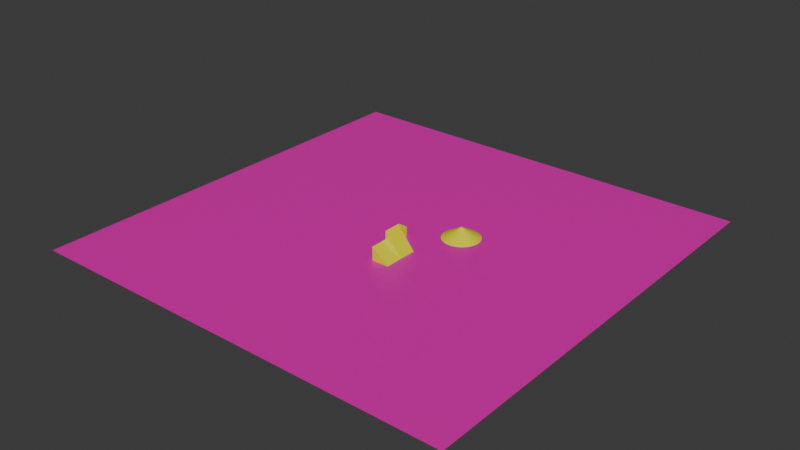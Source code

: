# Source: test1.blend  (saved by Blender 4.2.66; exported with 4.5.12 LTS)
import bpy
from mathutils import Matrix  # noqa: F401  (used for matrix-valued properties, if any)

bpy.ops.wm.read_factory_settings(use_empty=True)
scene = bpy.context.scene
scene.name = 'Scene'

# ---- collections
col_collection = bpy.data.collections.new('Collection'); scene.collection.children.link(col_collection)

# ---- materials (node trees are filled in below, after node groups)
mat_material = bpy.data.materials.new('Material')
mat_material.diffuse_color = (0.8006, 0.0, 0.7098, 1.0)
mat_default = bpy.data.materials.new('Default')
mat_default.alpha_threshold = 0.0
mat_default.diffuse_color = (0.801, 0.7819, 0.0, 1.0)
mat_default.roughness = 0.5
mat_default.line_color = (0.0, 0.0, 0.0, 1.0)
mat_default_001 = bpy.data.materials.new('Default.001')
mat_default_001.alpha_threshold = 0.0
mat_default_001.diffuse_color = (0.801, 0.7819, 0.0, 1.0)
mat_default_001.roughness = 0.5
mat_default_001.line_color = (0.0, 0.0, 0.0, 1.0)

# ---- material node trees
mat_material.use_nodes = True; mat_material.node_tree.nodes.clear()
_N = mat_material.node_tree.nodes; _L = mat_material.node_tree.links
n0 = _N.new('ShaderNodeBsdfPrincipled'); n0.name = 'Principled BSDF'; n0.location = (10, 300)
n0.inputs[0].default_value = (0.8004, 0.0, 0.4449, 1.0)
n1 = _N.new('ShaderNodeOutputMaterial'); n1.name = 'Material Output'; n1.location = (300, 300)
_L.new(n0.outputs[0], n1.inputs[0])
n1.is_active_output = True
mat_default.use_nodes = True; mat_default.node_tree.nodes.clear()
_N = mat_default.node_tree.nodes; _L = mat_default.node_tree.links
n0 = _N.new('ShaderNodeOutputMaterial'); n0.name = 'Material Output'; n0.location = (300, 300)
n1 = _N.new('ShaderNodeBsdfPrincipled'); n1.name = 'Principled BSDF'; n1.location = (10, 300)
n1.inputs[0].default_value = (0.8007, 0.7915, 0.0, 1.0)
n1.inputs[3].default_value = 1.45
_L.new(n1.outputs[0], n0.inputs[0])
n0.is_active_output = True
mat_default_001.use_nodes = True; mat_default_001.node_tree.nodes.clear()
_N = mat_default_001.node_tree.nodes; _L = mat_default_001.node_tree.links
n0 = _N.new('ShaderNodeOutputMaterial'); n0.name = 'Material Output'; n0.location = (300, 300)
n1 = _N.new('ShaderNodeBsdfPrincipled'); n1.name = 'Principled BSDF'; n1.location = (10, 300)
n1.inputs[0].default_value = (0.8007, 0.7915, 0.0, 1.0)
n1.inputs[3].default_value = 1.45
_L.new(n1.outputs[0], n0.inputs[0])
n0.is_active_output = True

# ---- world
world_world = bpy.data.worlds.new('World'); scene.world = world_world
world_world.use_nodes = True; world_world.node_tree.nodes.clear()
_N = world_world.node_tree.nodes; _L = world_world.node_tree.links
n0 = _N.new('ShaderNodeOutputWorld'); n0.name = 'World Output'; n0.location = (300, 300)
n1 = _N.new('ShaderNodeBackground'); n1.name = 'Background'; n1.location = (10, 300)
n1.inputs[0].default_value = (0.05088, 0.05088, 0.05088, 1.0)
_L.new(n1.outputs[0], n0.inputs[0])
n0.is_active_output = True
world_world.color = (0.05088, 0.05088, 0.05088)
world_world.sun_shadow_jitter_overblur = 0.0

# ---- meshes
me_plane = bpy.data.meshes.new('Plane')
me_plane.from_pydata([(-50.0, -50.0, 0.0), (50.0, -50.0, 0.0), (-50.0, 50.0, 0.0), (50.0, 50.0, 0.0)], [], [(0, 1, 3, 2)])
_uv = me_plane.uv_layers.new(name='UVMap')
_uv.uv.foreach_set('vector', [0.0, 0.0, 1.0, 0.0, 1.0, 1.0, 0.0, 1.0])
me_plane.materials.append(mat_material)
me_plane.update()
me_cube_002 = bpy.data.meshes.new('Cube.002')
me_cube_002.from_pydata([(-1.0, -1.0, -1.0), (-1.0, -1.0, 1.0), (-1.0, 1.0, -1.0), (-1.0, 1.0, 1.0), (1.0, -1.0, -1.0), (1.0, -1.0, 1.0), (1.0, 1.0, -1.0), (1.0, 1.0, 1.0)], [], [(0, 1, 3, 2), (2, 3, 7, 6), (6, 7, 5, 4), (4, 5, 1, 0), (2, 6, 4, 0), (7, 3, 1, 5)])
_uv = me_cube_002.uv_layers.new(name='UVMap')
_uv.uv.foreach_set('vector', [0.375, 0.0, 0.625, 0.0, 0.625, 0.25, 0.375, 0.25, 0.375, 0.25, 0.625, 0.25, 0.625, 0.5, 0.375, 0.5, 0.375, 0.5, 0.625, 0.5, 0.625, 0.75, 0.375, 0.75, 0.375, 0.75, 0.625, 0.75, 0.625, 1.0, 0.375, 1.0, 0.125, 0.5, 0.375, 0.5, 0.375, 0.75, 0.125, 0.75, 0.625, 0.5, 0.875, 0.5, 0.875, 0.75, 0.625, 0.75])
me_cube_002.materials.append(mat_default)
me_cube_002.update()
me_cone = bpy.data.meshes.new('Cone')
me_cone.from_pydata([(0.0, 4.23, -1.25), (0.5302, 4.197, -1.25), (1.052, 4.097, -1.25), (1.557, 3.933, -1.25), (2.038, 3.707, -1.25), (2.486, 3.422, -1.25), (2.896, 3.084, -1.25), (3.259, 2.696, -1.25), (3.572, 2.267, -1.25), (3.827, 1.801, -1.25), (4.023, 1.307, -1.25), (4.155, 0.7926, -1.25), (4.222, 0.2656, -1.25), (4.222, -0.2656, -1.25), (4.155, -0.7926, -1.25), (4.023, -1.307, -1.25), (3.827, -1.801, -1.25), (3.572, -2.267, -1.25), (3.259, -2.696, -1.25), (2.896, -3.084, -1.25), (2.486, -3.422, -1.25), (2.038, -3.707, -1.25), (1.557, -3.933, -1.25), (1.052, -4.097, -1.25), (0.5302, -4.197, -1.25), (0.0, -4.23, -1.25), (-0.5302, -4.197, -1.25), (-1.052, -4.097, -1.25), (-1.557, -3.933, -1.25), (-2.038, -3.707, -1.25), (-2.486, -3.422, -1.25), (-2.896, -3.084, -1.25), (-3.259, -2.696, -1.25), (-3.572, -2.267, -1.25), (-3.827, -1.801, -1.25), (-4.023, -1.307, -1.25), (-4.155, -0.7926, -1.25), (-4.222, -0.2656, -1.25), (-4.222, 0.2656, -1.25), (-4.155, 0.7926, -1.25), (-4.023, 1.307, -1.25), (-3.827, 1.801, -1.25), (-3.572, 2.267, -1.25), (-3.259, 2.696, -1.25), (-2.896, 3.084, -1.25), (-2.486, 3.422, -1.25), (-2.038, 3.707, -1.25), (-1.557, 3.933, -1.25), (-1.052, 4.097, -1.25), (-0.5302, 4.197, -1.25), (0.0, 0.0, 1.25)], [], [(0, 50, 1), (1, 50, 2), (2, 50, 3), (3, 50, 4), (4, 50, 5), (5, 50, 6), (6, 50, 7), (7, 50, 8), (8, 50, 9), (9, 50, 10), (10, 50, 11), (11, 50, 12), (12, 50, 13), (13, 50, 14), (14, 50, 15), (15, 50, 16), (16, 50, 17), (17, 50, 18), (18, 50, 19), (19, 50, 20), (20, 50, 21), (21, 50, 22), (22, 50, 23), (23, 50, 24), (24, 50, 25), (25, 50, 26), (26, 50, 27), (27, 50, 28), (28, 50, 29), (29, 50, 30), (30, 50, 31), (31, 50, 32), (32, 50, 33), (33, 50, 34), (34, 50, 35), (35, 50, 36), (36, 50, 37), (37, 50, 38), (38, 50, 39), (39, 50, 40), (40, 50, 41), (41, 50, 42), (42, 50, 43), (43, 50, 44), (44, 50, 45), (45, 50, 46), (46, 50, 47), (47, 50, 48), (0, 1, 2, 3, 4, 5, 6, 7, 8, 9, 10, 11, 12, 13, 14, 15, 16, 17, 18, 19, 20, 21, 22, 23, 24, 25, 26, 27, 28, 29, 30, 31, 32, 33, 34, 35, 36, 37, 38, 39, 40, 41, 42, 43, 44, 45, 46, 47, 48, 49), (48, 50, 49), (49, 50, 0)])
_uv = me_cone.uv_layers.new(name='UVMap')
_uv.uv.foreach_set('vector', [0.25, 0.49, 0.25, 0.25, 0.2801, 0.4881, 0.2801, 0.4881, 0.25, 0.25, 0.3097, 0.4825, 0.3097, 0.4825, 0.25, 0.25, 0.3383, 0.4731, 0.3383, 0.4731, 0.25, 0.25, 0.3656, 0.4603, 0.3656, 0.4603, 0.25, 0.25, 0.3911, 0.4442, 0.3911, 0.4442, 0.25, 0.25, 0.4143, 0.425, 0.4143, 0.425, 0.25, 0.25, 0.4349, 0.403, 0.4349, 0.403, 0.25, 0.25, 0.4526, 0.3786, 0.4526, 0.3786, 0.25, 0.25, 0.4672, 0.3522, 0.4672, 0.3522, 0.25, 0.25, 0.4783, 0.3242, 0.4783, 0.3242, 0.25, 0.25, 0.4857, 0.295, 0.4857, 0.295, 0.25, 0.25, 0.4895, 0.2651, 0.4895, 0.2651, 0.25, 0.25, 0.4895, 0.2349, 0.4895, 0.2349, 0.25, 0.25, 0.4857, 0.205, 0.4857, 0.205, 0.25, 0.25, 0.4783, 0.1758, 0.4783, 0.1758, 0.25, 0.25, 0.4672, 0.1478, 0.4672, 0.1478, 0.25, 0.25, 0.4526, 0.1214, 0.4526, 0.1214, 0.25, 0.25, 0.4349, 0.09702, 0.4349, 0.09702, 0.25, 0.25, 0.4143, 0.07505, 0.4143, 0.07505, 0.25, 0.25, 0.3911, 0.05584, 0.3911, 0.05584, 0.25, 0.25, 0.3656, 0.03969, 0.3656, 0.03969, 0.25, 0.25, 0.3383, 0.02685, 0.3383, 0.02685, 0.25, 0.25, 0.3097, 0.01754, 0.3097, 0.01754, 0.25, 0.25, 0.2801, 0.01189, 0.2801, 0.01189, 0.25, 0.25, 0.25, 0.01, 0.25, 0.01, 0.25, 0.25, 0.2199, 0.01189, 0.2199, 0.01189, 0.25, 0.25, 0.1903, 0.01754, 0.1903, 0.01754, 0.25, 0.25, 0.1617, 0.02685, 0.1617, 0.02685, 0.25, 0.25, 0.1344, 0.03969, 0.1344, 0.03969, 0.25, 0.25, 0.1089, 0.05584, 0.1089, 0.05584, 0.25, 0.25, 0.08571, 0.07505, 0.08571, 0.07505, 0.25, 0.25, 0.06508, 0.09702, 0.06508, 0.09702, 0.25, 0.25, 0.04736, 0.1214, 0.04736, 0.1214, 0.25, 0.25, 0.03284, 0.1478, 0.03284, 0.1478, 0.25, 0.25, 0.02175, 0.1758, 0.02175, 0.1758, 0.25, 0.25, 0.01425, 0.205, 0.01425, 0.205, 0.25, 0.25, 0.01047, 0.2349, 0.01047, 0.2349, 0.25, 0.25, 0.01047, 0.2651, 0.01047, 0.2651, 0.25, 0.25, 0.01425, 0.295, 0.01425, 0.295, 0.25, 0.25, 0.02175, 0.3242, 0.02175, 0.3242, 0.25, 0.25, 0.03284, 0.3522, 0.03284, 0.3522, 0.25, 0.25, 0.04736, 0.3786, 0.04736, 0.3786, 0.25, 0.25, 0.06508, 0.403, 0.06508, 0.403, 0.25, 0.25, 0.08571, 0.425, 0.08571, 0.425, 0.25, 0.25, 0.1089, 0.4442, 0.1089, 0.4442, 0.25, 0.25, 0.1344, 0.4603, 0.1344, 0.4603, 0.25, 0.25, 0.1617, 0.4731, 0.1617, 0.4731, 0.25, 0.25, 0.1903, 0.4825, 0.75, 0.49, 0.7801, 0.4881, 0.8097, 0.4825, 0.8383, 0.4731, 0.8656, 0.4603, 0.8911, 0.4442, 0.9143, 0.425, 0.9349, 0.403, 0.9526, 0.3786, 0.9672, 0.3522, 0.9783, 0.3242, 0.9857, 0.295, 0.9895, 0.2651, 0.9895, 0.2349, 0.9857, 0.205, 0.9783, 0.1758, 0.9672, 0.1478, 0.9526, 0.1214, 0.9349, 0.09702, 0.9143, 0.07505, 0.8911, 0.05584, 0.8656, 0.03969, 0.8383, 0.02685, 0.8097, 0.01754, 0.7801, 0.01189, 0.75, 0.01, 0.7199, 0.01189, 0.6903, 0.01754, 0.6617, 0.02685, 0.6344, 0.03969, 0.6089, 0.05584, 0.5857, 0.07505, 0.5651, 0.09702, 0.5474, 0.1214, 0.5328, 0.1478, 0.5217, 0.1758, 0.5143, 0.205, 0.5105, 0.2349, 0.5105, 0.2651, 0.5143, 0.295, 0.5217, 0.3242, 0.5328, 0.3522, 0.5474, 0.3786, 0.5651, 0.403, 0.5857, 0.425, 0.6089, 0.4442, 0.6344, 0.4603, 0.6617, 0.4731, 0.6903, 0.4825, 0.7199, 0.4881, 0.1903, 0.4825, 0.25, 0.25, 0.2199, 0.4881, 0.2199, 0.4881, 0.25, 0.25, 0.25, 0.49])
me_cone.materials.append(mat_default)
me_cone.update()
me_cube = bpy.data.meshes.new('Cube')
me_cube.from_pydata([(-2.0, -2.0, -2.0), (-2.0, -2.0, 2.957), (-2.0, 2.0, -2.0), (-2.0, 2.0, 2.957), (2.0, -2.0, -2.0), (2.0, -2.0, -2.005), (2.0, 2.0, -2.0), (2.0, 2.0, -2.005)], [], [(0, 1, 3, 2), (2, 3, 7, 6), (6, 7, 5, 4), (4, 5, 1, 0), (2, 6, 4, 0), (7, 3, 1, 5)])
_uv = me_cube.uv_layers.new(name='UVMap')
_uv.uv.foreach_set('vector', [0.375, 0.0, 0.625, 0.0, 0.625, 0.25, 0.375, 0.25, 0.375, 0.25, 0.625, 0.25, 0.625, 0.5, 0.375, 0.5, 0.375, 0.5, 0.625, 0.5, 0.625, 0.75, 0.375, 0.75, 0.375, 0.75, 0.625, 0.75, 0.625, 1.0, 0.375, 1.0, 0.125, 0.5, 0.375, 0.5, 0.375, 0.75, 0.125, 0.75, 0.625, 0.5, 0.875, 0.5, 0.875, 0.75, 0.625, 0.75])
me_cube.materials.append(mat_default)
me_cube.update()
me_cube_001 = bpy.data.meshes.new('Cube.001')
me_cube_001.from_pydata([(-2.0, -2.0, -2.0), (-2.0, -2.0, 1.051), (-2.0, 2.0, -2.0), (-2.0, 2.0, 1.051), (2.0, -2.0, -2.0), (2.0, -2.0, -2.005), (2.0, 2.0, -2.0), (2.0, 2.0, -2.005)], [], [(0, 1, 3, 2), (2, 3, 7, 6), (6, 7, 5, 4), (4, 5, 1, 0), (2, 6, 4, 0), (7, 3, 1, 5)])
_uv = me_cube_001.uv_layers.new(name='UVMap')
_uv.uv.foreach_set('vector', [0.375, 0.0, 0.625, 0.0, 0.625, 0.25, 0.375, 0.25, 0.375, 0.25, 0.625, 0.25, 0.625, 0.5, 0.375, 0.5, 0.375, 0.5, 0.625, 0.5, 0.625, 0.75, 0.375, 0.75, 0.375, 0.75, 0.625, 0.75, 0.625, 1.0, 0.375, 1.0, 0.125, 0.5, 0.375, 0.5, 0.375, 0.75, 0.125, 0.75, 0.625, 0.5, 0.875, 0.5, 0.875, 0.75, 0.625, 0.75])
me_cube_001.materials.append(mat_default_001)
me_cube_001.update()

# ---- objects
ob_plane = bpy.data.objects.new('Plane', me_plane)
ob_cube = bpy.data.objects.new('Cube', me_cube_002)
ob_cone = bpy.data.objects.new('Cone', me_cone)
ob_cube_001 = bpy.data.objects.new('Cube.001', me_cube)
ob_cube_002 = bpy.data.objects.new('Cube.002', me_cube_001)

# ---- transforms, parenting, visibility, modifiers, constraints
ob_plane.location = (0.0, 0.0, 0.0)
ob_cube.location = (0.0, 0.0, 1.0)
ob_cone.location = (10.31, 7.46, 1.25)
ob_cube_001.location = (4.54, -5.56, 2.0)
ob_cube_002.location = (4.54, -9.616, 2.0)

# ---- collection membership
col_collection.objects.link(ob_plane)
col_collection.objects.link(ob_cube)
col_collection.objects.link(ob_cone)
col_collection.objects.link(ob_cube_001)
col_collection.objects.link(ob_cube_002)

# ---- scene / render settings (as saved in the file)
scene.frame_start = 1; scene.frame_end = 250; scene.frame_set(2)
scene.render.engine = 'BLENDER_EEVEE_NEXT'
bpy.context.view_layer.update()

# ---- added for rendering (the .blend has no active camera and no usable light): camera, sun
cam_auto = bpy.data.cameras.new('AutoCamera')
cam_auto.lens = 50.0
cam_auto.sensor_width = 36.0
cam_auto.clip_end = 2297.76
ob_auto_camera = bpy.data.objects.new('AutoCamera', cam_auto)
scene.collection.objects.link(ob_auto_camera)
ob_auto_camera.location = (130.927, -157.112, 107.218)
ob_auto_camera.rotation_euler = (1.09748, -7.21219e-08, 0.694738)
scene.camera = ob_auto_camera
light_auto_sun = bpy.data.lights.new('AutoSun', 'SUN')
light_auto_sun.energy = 3.0
light_auto_sun.angle = 0.0523599
ob_auto_sun = bpy.data.objects.new('AutoSun', light_auto_sun)
scene.collection.objects.link(ob_auto_sun)
ob_auto_sun.rotation_euler = (0.872665, 0.174533, 0.523599)
bpy.context.view_layer.update()
